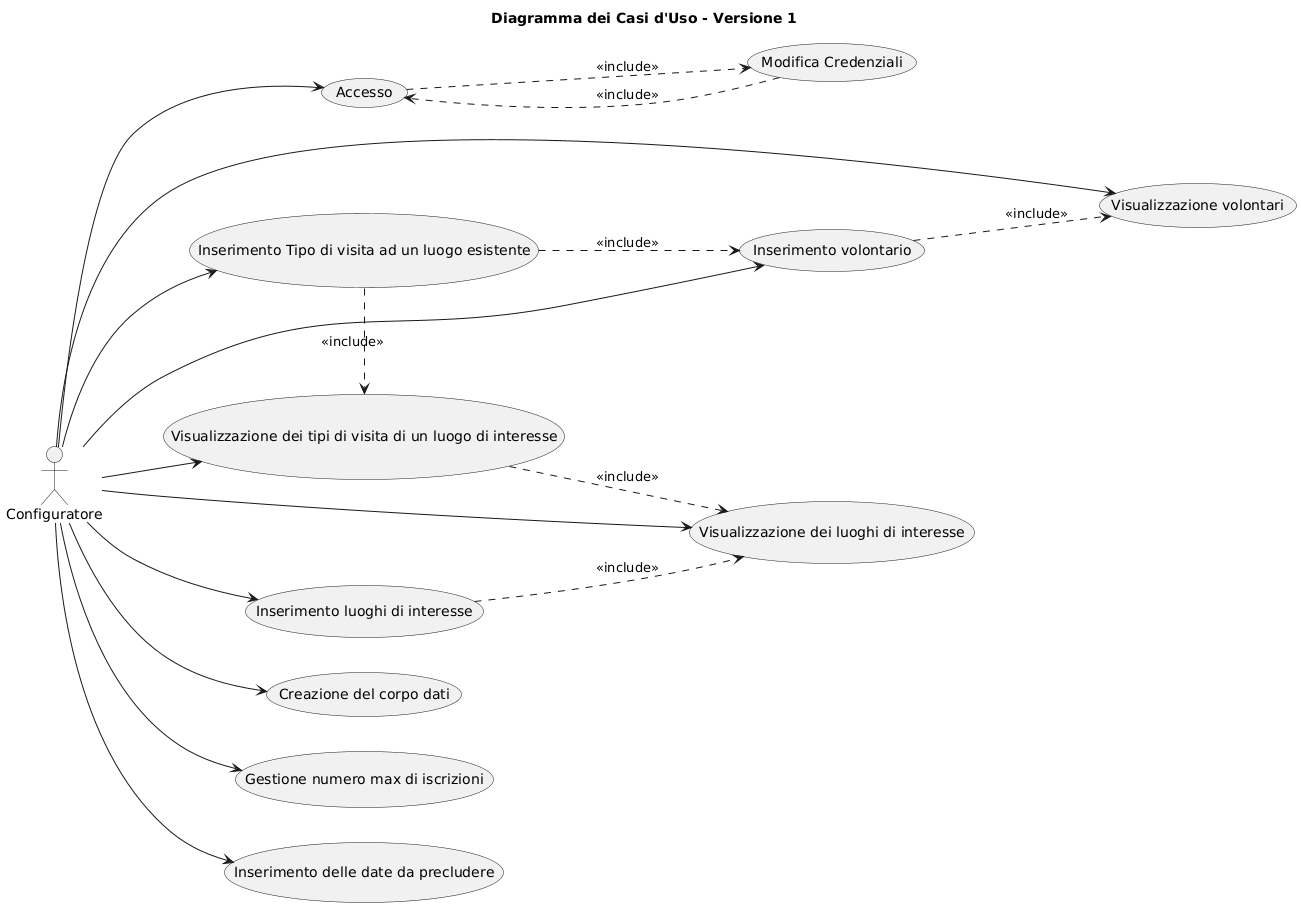

The diagram above was rendered by PlantUML. Its source (embedded in the PNG):
@startuml
skinparam actorStyle "awesome"
left to right direction

title Diagramma dei Casi d'Uso - Versione 1

actor Configuratore

(Accesso) as UC_Accesso
(Modifica Credenziali) as UC_ModCred
(Creazione del corpo dati) as UC_Corpo
(Gestione numero max di iscrizioni) as UC_NumMax
(Visualizzazione dei luoghi di interesse) as UC_ViewLuoghi
(Visualizzazione dei tipi di visita di un luogo di interesse) as UC_ViewVisite
(Inserimento luoghi di interesse) as UC_AddLuogo
(Inserimento Tipo di visita ad un luogo esistente) as UC_AddVisita
(Visualizzazione volontari) as UC_ViewVolontari
(Inserimento volontario) as UC_AddVolontario
(Inserimento delle date da precludere) as UC_Date

' --- Associazioni con attore ---
Configuratore --> UC_Accesso
Configuratore --> UC_Corpo
Configuratore --> UC_NumMax
Configuratore --> UC_ViewLuoghi
Configuratore --> UC_ViewVisite
Configuratore --> UC_AddLuogo
Configuratore --> UC_AddVisita
Configuratore --> UC_ViewVolontari
Configuratore --> UC_AddVolontario
Configuratore --> UC_Date

' --- Include relations (aggiustati) ---
UC_Accesso .right.> UC_ModCred : <<include>>
UC_ModCred .down.> UC_Accesso : <<include>>

UC_ViewVisite .down.> UC_ViewLuoghi : <<include>>
UC_AddLuogo .down.> UC_ViewLuoghi : <<include>>
UC_AddVisita .right.> UC_ViewVisite : <<include>>
UC_AddVisita .down.> UC_AddVolontario : <<include>>
UC_AddVolontario .down.> UC_ViewVolontari : <<include>>
@enduml